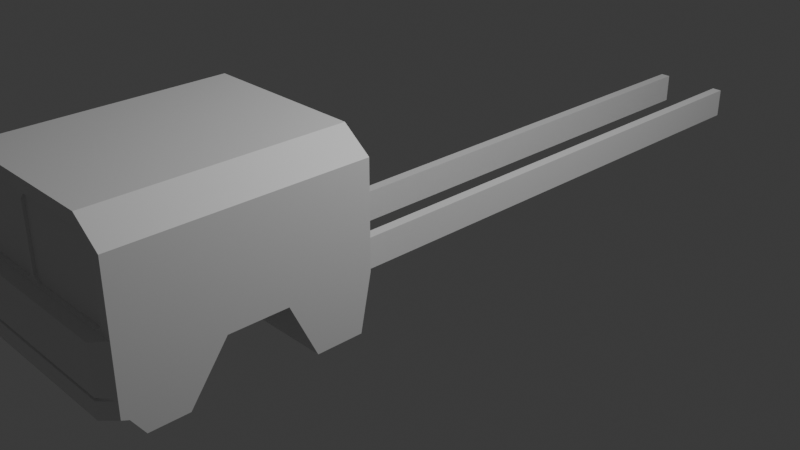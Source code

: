# Source: HX.blend  (saved by Blender 4.0.36; exported with 4.5.12 LTS)
import bpy
from mathutils import Matrix  # noqa: F401  (used for matrix-valued properties, if any)

bpy.ops.wm.read_factory_settings(use_empty=True)
scene = bpy.context.scene
scene.name = 'Scene'

# ---- collections
col_collection = bpy.data.collections.new('Collection'); scene.collection.children.link(col_collection)
col_images = bpy.data.collections.new('Images'); scene.collection.children.link(col_images)

# ---- materials (node trees are filled in below, after node groups)
mat_material = bpy.data.materials.new('Material')
mat_material.alpha_threshold = 0.0
mat_material.use_transparent_shadow = False
mat_material.roughness = 0.5
mat_material.line_color = (0.0, 0.0, 0.0, 1.0)

# ---- material node trees
mat_material.use_nodes = True; mat_material.node_tree.nodes.clear()
_N = mat_material.node_tree.nodes; _L = mat_material.node_tree.links
n0 = _N.new('ShaderNodeOutputMaterial'); n0.name = 'Material Output'; n0.location = (300, 300)
n1 = _N.new('ShaderNodeBsdfPrincipled'); n1.name = 'Principled BSDF'; n1.location = (10, 300)
n1.inputs[3].default_value = 1.45
_L.new(n1.outputs[0], n0.inputs[0])
n0.is_active_output = True

# ---- world
world_world = bpy.data.worlds.new('World'); scene.world = world_world
world_world.use_nodes = True; world_world.node_tree.nodes.clear()
_N = world_world.node_tree.nodes; _L = world_world.node_tree.links
n0 = _N.new('ShaderNodeOutputWorld'); n0.name = 'World Output'; n0.location = (300, 300)
n1 = _N.new('ShaderNodeBackground'); n1.name = 'Background'; n1.location = (10, 300)
n1.inputs[0].default_value = (0.05088, 0.05088, 0.05088, 1.0)
_L.new(n1.outputs[0], n0.inputs[0])
n0.is_active_output = True
world_world.color = (0.05088, 0.05088, 0.05088)
world_world.use_sun_shadow = False
world_world.sun_shadow_jitter_overblur = 0.0

# ---- cameras
cam_camera = bpy.data.cameras.new('Camera')
cam_camera.clip_end = 100.0
cam_camera.ortho_scale = 7.314

# ---- lights
light_light = bpy.data.lights.new('Light', 'POINT')
light_light.transmission_factor = 0.0
light_light.use_soft_falloff = False
light_light.energy = 1000.0
light_light.shadow_soft_size = 0.1
light_light.shadow_maximum_resolution = 0.006
light_light.use_absolute_resolution = True

# ---- meshes
me_cube_001 = bpy.data.meshes.new('Cube.001')
me_cube_001.from_pydata([(0.3301, -3.32, -0.1072), (0.3301, -3.32, 0.2238), (0.3301, 5.165, -0.1072), (0.3301, 5.165, 0.2238), (0.4409, -3.32, -0.1072), (0.4409, -3.32, 0.2238), (0.4409, 5.165, -0.1072), (0.4409, 5.165, 0.2238)], [], [(0, 1, 3, 2), (2, 3, 7, 6), (6, 7, 5, 4), (4, 5, 1, 0), (2, 6, 4, 0), (7, 3, 1, 5)])
_uv = me_cube_001.uv_layers.new(name='UVMap')
_uv.uv.foreach_set('vector', [0.375, 0.0, 0.625, 0.0, 0.625, 0.25, 0.375, 0.25, 0.375, 0.25, 0.625, 0.25, 0.625, 0.5, 0.375, 0.5, 0.375, 0.5, 0.625, 0.5, 0.625, 0.75, 0.375, 0.75, 0.375, 0.75, 0.625, 0.75, 0.625, 1.0, 0.375, 1.0, 0.125, 0.5, 0.375, 0.5, 0.375, 0.75, 0.125, 0.75, 0.625, 0.5, 0.875, 0.5, 0.875, 0.75, 0.625, 0.75])
me_cube_001.update()
me_cube = bpy.data.meshes.new('Cube')
me_cube.from_pydata([(-1.139, -2.888, 1.436), (-1.139, -3.864, 1.436), (-1.139, -3.792, 0.03256), (-0.845, -2.888, 1.659), (-0.845, -3.864, 1.659), (-1.139, -3.864, 0.7456), (-1.139, -2.888, 0.7456), (-1.139, -3.864, 0.2655), (-1.025, -3.987, 0.7369), (-1.025, -3.987, 0.2655), (-1.139, -3.864, 0.06333), (-1.025, -3.987, 0.0647), (-1.139, -3.864, 0.233), (-1.025, -3.987, 0.233), (-1.025, -3.955, 0.2396), (-1.025, -3.955, 0.2589), (-1.139, -3.864, 0.2589), (-1.139, -3.864, 0.2396), (0.0, -3.864, 1.478), (0.0, -3.792, 0.03256), (0.0, -3.864, 1.659), (0.0, -2.888, 1.659), (0.0, -3.864, 0.7456), (0.0, -3.987, 0.7369), (0.0, -3.987, 0.2655), (0.0, -3.864, 0.06333), (0.0, -3.987, 0.0647), (0.0, -3.987, 0.233), (0.0, -3.955, 0.2589), (0.0, -3.955, 0.2396), (-1.027, -3.864, 1.403), (-0.695, -3.864, 1.659), (-1.027, -3.864, 0.7456), (-1.027, -3.864, 0.06333), (-1.027, -3.792, 0.03256), (-0.695, -2.888, 1.659), (-0.07536, -2.888, 1.659), (-0.9799, -3.864, 1.556), (-0.9799, -2.888, 1.556), (0.0, -3.864, 1.535), (-0.8475, -3.864, 1.535), (-0.02535, -3.864, 1.478), (-0.07536, -3.864, 1.659), (-0.07746, -3.864, 1.535), (-1.139, -3.864, 0.8291), (-1.139, -2.888, 0.8291), (0.0, -3.864, 0.8291), (-1.027, -3.864, 0.8291), (-0.02535, -3.864, 0.8291), (-0.07746, -3.864, 0.7731), (-0.9805, -3.864, 0.7731), (-1.027, -3.835, 1.403), (-0.8475, -3.835, 1.535), (-0.02535, -3.835, 1.478), (-0.07746, -3.835, 1.535), (-1.027, -3.835, 0.8291), (-0.02535, -3.835, 0.8291), (-0.07746, -3.835, 0.7731), (-0.9805, -3.835, 0.7731), (-1.139, -3.273, -0.1537), (-1.139, -3.664, -0.1537), (0.0, -3.273, -0.1537), (0.0, -3.664, -0.1537), (-1.139, -3.864, 0.3885), (-1.025, -3.987, 0.3863), (-1.139, -2.888, 0.3804), (0.0, -3.987, 0.3863), (-1.139, -2.285, 1.436), (-0.845, -2.285, 1.659), (-1.139, -2.285, 0.7456), (0.0, -2.285, 1.659), (-0.695, -2.285, 1.659), (-0.07536, -2.285, 1.659), (-0.9799, -2.285, 1.556), (-1.139, -2.285, 0.8291), (-1.139, -2.285, 0.3804), (-1.139, -1.406, 1.436), (-0.845, -1.406, 1.659), (-1.139, -1.406, 0.7456), (0.0, -1.406, 1.659), (-0.695, -1.406, 1.659), (-0.07536, -1.406, 1.659), (-0.9799, -1.406, 1.556), (-1.139, -1.406, 0.8291), (-1.139, -1.406, 0.3804), (-1.139, -2.009, -0.1916), (-1.139, -1.524, -0.1916), (-0.0001754, -2.888, 0.3804), (-0.0001754, -2.285, 0.3804), (-0.0001754, -2.009, -0.1916), (-0.0001754, -1.524, -0.1916), (-0.0001754, -1.406, 0.3804)], [], [(47, 30, 1, 44), (44, 1, 0, 45), (35, 3, 4, 31), (38, 37, 4, 3), (32, 5, 8), (63, 7, 9, 64), (13, 12, 10, 11), (21, 36, 42, 20), (63, 5, 6, 65), (9, 7, 16, 15), (14, 17, 12, 13), (46, 18, 41, 48), (14, 15, 16, 17), (43, 39, 20, 42), (37, 40, 31, 4), (19, 34, 60, 62), (10, 33, 11), (2, 34, 33, 10), (1, 30, 40, 37), (41, 18, 39, 43), (0, 1, 37, 38), (32, 50, 47), (22, 46, 48), (5, 44, 45, 6), (32, 47, 44, 5), (22, 48, 49), (22, 49, 50, 32), (14, 29, 28, 15), (34, 19, 25, 33), (33, 25, 26, 11), (34, 2, 60), (40, 43, 42, 31), (49, 48, 56, 57), (36, 35, 31, 42), (22, 32, 8, 23), (66, 23, 8, 64), (27, 13, 11, 26), (24, 9, 15, 28), (29, 14, 13, 27), (48, 41, 53, 56), (50, 49, 57, 58), (40, 30, 51, 52), (47, 50, 58, 55), (41, 43, 54, 53), (30, 47, 55, 51), (43, 40, 52, 54), (51, 55, 58, 57, 56, 53, 54, 52), (65, 87, 61, 59), (59, 61, 62, 60), (24, 66, 64, 9), (5, 63, 64, 8), (10, 12, 17, 16, 7, 63, 65, 59, 60, 2), (45, 0, 67, 74), (36, 21, 70, 72), (6, 45, 74, 69), (3, 35, 71, 68), (35, 36, 72, 71), (0, 38, 73, 67), (38, 3, 68, 73), (65, 6, 69, 75), (74, 67, 76, 83), (68, 71, 80, 77), (69, 74, 83, 78), (71, 72, 81, 80), (73, 68, 77, 82), (72, 70, 79, 81), (67, 73, 82, 76), (75, 69, 78, 84), (75, 84, 86, 85), (88, 87, 65, 75), (89, 88, 75, 85), (90, 89, 85, 86), (91, 90, 86, 84), (76, 82, 77, 80, 81, 79, 91, 84, 78, 83)])
_uv = me_cube.uv_layers.new(name='UVMap')
_uv.uv.foreach_set('vector', [0.5269, 0.9892, 0.625, 0.9892, 0.625, 1.0, 0.5269, 1.0, 0.5269, 0.0, 0.625, 0.0, 0.625, 0.25, 0.5269, 0.25, 0.8642, 0.5, 0.875, 0.5, 0.875, 0.75, 0.8642, 0.75, 0.625, 0.25, 0.625, 0.0, 0.625, 0.0, 0.625, 0.25, 0.5, 0.9892, 0.5, 1.0, 0.5, 1.0, 0.4202, 0.0, 0.3928, 0.0, 0.3928, 0.0, 0.4202, 0.0, 0.3928, 0.0, 0.3928, 0.0, 0.3928, 0.0, 0.3928, 0.0, 0.75, 0.5, 0.753, 0.5, 0.753, 0.75, 0.75, 0.75, 0.4202, 0.0, 0.5, 0.0, 0.5, 0.25, 0.1281, 0.06404, 0.3928, 0.0, 0.3928, 0.0, 0.3928, 0.0, 0.3928, 0.0, 0.0, 0.0, 0.0, 0.0, 0.3928, 0.0, 0.3928, 0.0, 0.5269, 0.875, 0.625, 0.875, 0.625, 0.878, 0.5269, 0.878, 0.0, 0.0, 0.3928, 0.0, 0.3928, 0.0, 0.0, 0.0, 0.625, 0.878, 0.625, 0.875, 0.625, 0.875, 0.625, 0.878, 0.625, 1.0, 0.625, 0.9892, 0.625, 0.9892, 0.625, 1.0, 0.25, 0.75, 0.1358, 0.75, 0.125, 0.75, 0.25, 0.75, 0.3928, 1.0, 0.3928, 0.9892, 0.3928, 1.0, 0.125, 0.75, 0.1358, 0.75, 0.3928, 0.9892, 0.3928, 1.0, 0.625, 1.0, 0.625, 0.9892, 0.625, 0.9892, 0.625, 1.0, 0.625, 0.878, 0.625, 0.875, 0.625, 0.875, 0.625, 0.878, 0.625, 0.25, 0.625, 0.0, 0.625, 0.0, 0.625, 0.25, 0.5, 0.9892, 0.5269, 0.9521, 0.5269, 0.9892, 0.5, 0.875, 0.5269, 0.875, 0.5269, 0.878, 0.5, 0.0, 0.5269, 0.0, 0.5269, 0.25, 0.5, 0.25, 0.5, 0.9892, 0.5269, 0.9892, 0.5269, 1.0, 0.5, 1.0, 0.5, 0.875, 0.5269, 0.878, 0.5269, 0.915, 0.5, 0.875, 0.5269, 0.915, 0.5269, 0.9521, 0.5, 0.9892, 0.0, 0.0, 0.0, 0.0, 0.3928, 0.875, 0.3928, 1.0, 0.1358, 0.75, 0.25, 0.75, 0.3928, 0.875, 0.3928, 0.9892, 0.3928, 0.9892, 0.3928, 0.875, 0.3928, 0.875, 0.3928, 1.0, 0.1358, 0.75, 0.125, 0.75, 0.125, 0.75, 0.625, 0.9892, 0.625, 0.915, 0.625, 0.9043, 0.625, 0.9892, 0.5269, 0.915, 0.5269, 0.878, 0.5269, 0.878, 0.5269, 0.915, 0.7793, 0.5, 0.8642, 0.5, 0.8642, 0.75, 0.7793, 0.75, 0.5, 0.875, 0.5, 0.9892, 0.5, 1.0, 0.5, 0.875, 0.4202, 0.875, 0.5, 0.875, 0.5, 1.0, 0.4202, 1.0, 0.3928, 0.875, 0.3928, 1.0, 0.3928, 1.0, 0.3928, 0.875, 0.3928, 0.875, 0.3928, 1.0, 0.3928, 1.0, 0.3928, 0.875, 0.0, 0.0, 0.0, 0.0, 0.3928, 0.0, 0.3928, 0.375, 0.5269, 0.878, 0.625, 0.878, 0.625, 0.878, 0.5269, 0.878, 0.5269, 0.9521, 0.5269, 0.915, 0.5269, 0.915, 0.5269, 0.9521, 0.625, 0.9892, 0.625, 0.9892, 0.625, 0.9892, 0.625, 0.9892, 0.5269, 0.9892, 0.5269, 0.9521, 0.5269, 0.9521, 0.5269, 0.9892, 0.625, 0.878, 0.625, 0.878, 0.625, 0.878, 0.625, 0.878, 0.625, 0.9892, 0.5269, 0.9892, 0.5269, 0.9892, 0.625, 0.9892, 0.625, 0.915, 0.625, 0.9892, 0.625, 0.9892, 0.625, 0.915, 0.625, 0.9892, 0.5269, 0.9892, 0.5269, 0.9521, 0.5269, 0.915, 0.5269, 0.878, 0.625, 0.878, 0.625, 0.878, 0.625, 0.9892, 0.1281, 0.06404, 0.0, 0.0, 0.25, 0.5, 0.125, 0.5, 0.125, 0.5, 0.25, 0.5, 0.25, 0.75, 0.125, 0.75, 0.3928, 0.875, 0.4202, 0.875, 0.4202, 1.0, 0.3928, 1.0, 0.5, 0.0, 0.4202, 0.0, 0.4202, 0.0, 0.5, 0.0, 0.3928, 1.0, 0.3928, 0.0, 0.0, 0.0, 0.3928, 0.0, 0.3928, 0.0, 0.4202, 0.0, 0.1281, 0.06404, 0.125, 0.5, 0.125, 0.75, 0.125, 0.75, 0.5269, 0.25, 0.625, 0.25, 0.625, 0.25, 0.5269, 0.25, 0.753, 0.5, 0.75, 0.5, 0.75, 0.5, 0.753, 0.5, 0.5, 0.25, 0.5269, 0.25, 0.5269, 0.25, 0.5, 0.25, 0.875, 0.5, 0.8642, 0.5, 0.8642, 0.5, 0.875, 0.5, 0.8642, 0.5, 0.7793, 0.5, 0.7793, 0.5, 0.8642, 0.5, 0.625, 0.25, 0.625, 0.25, 0.625, 0.25, 0.625, 0.25, 0.625, 0.25, 0.625, 0.25, 0.625, 0.25, 0.625, 0.25, 0.1281, 0.06404, 0.5, 0.25, 0.5, 0.25, 0.1281, 0.06404, 0.5269, 0.25, 0.625, 0.25, 0.625, 0.25, 0.5269, 0.25, 0.875, 0.5, 0.8642, 0.5, 0.8642, 0.5, 0.875, 0.5, 0.5, 0.25, 0.5269, 0.25, 0.5269, 0.25, 0.5, 0.25, 0.8642, 0.5, 0.7793, 0.5, 0.7793, 0.5, 0.8642, 0.5, 0.625, 0.25, 0.625, 0.25, 0.625, 0.25, 0.625, 0.25, 0.753, 0.5, 0.75, 0.5, 0.75, 0.5, 0.753, 0.5, 0.625, 0.25, 0.625, 0.25, 0.625, 0.25, 0.625, 0.25, 0.1281, 0.06404, 0.5, 0.25, 0.5, 0.25, 0.1281, 0.06404, 0.1281, 0.06404, 0.1281, 0.06404, 0.1281, 0.06404, 0.1281, 0.06404, 0.0, 0.0, 0.0, 0.0, 0.1281, 0.06404, 0.1281, 0.06404, 0.0, 0.0, 0.0, 0.0, 0.1281, 0.06404, 0.1281, 0.06404, 0.0, 0.0, 0.0, 0.0, 0.1281, 0.06404, 0.1281, 0.06404, 0.0, 0.0, 0.0, 0.0, 0.1281, 0.06404, 0.1281, 0.06404, 0.625, 0.25, 0.625, 0.25, 0.875, 0.5, 0.8642, 0.5, 0.753, 0.5, 0.75, 0.5, 0.0, 0.0, 0.1281, 0.06404, 0.5, 0.25, 0.5269, 0.25])
me_cube.materials.append(mat_material)
me_cube.use_mirror_vertex_groups = False
me_cube.update()

# ---- objects
ob_cube_001 = bpy.data.objects.new('Cube.001', me_cube_001)
ob_cube = bpy.data.objects.new('Cube', me_cube)
ob_light = bpy.data.objects.new('Light', light_light)
ob_camera = bpy.data.objects.new('Camera', cam_camera)
ob_ref1 = bpy.data.objects.new('Ref1', None)
ob_ref1_002 = bpy.data.objects.new('Ref1.002', None)
ob_ref1_003 = bpy.data.objects.new('Ref1.003', None)
ob_ref1_001 = bpy.data.objects.new('Ref1.001', None)

# ---- transforms, parenting, visibility, modifiers, constraints
ob_cube_001.location = (0.0, 0.0, 0.0)
_m = ob_cube_001.modifiers.new('Mirror', 'MIRROR')
ob_cube.location = (0.0, 0.0, 0.0)
ob_cube.scale = (-1.0, 1.0, 1.0)
ob_cube.lock_rotations_4d = False
ob_cube.empty_display_type = 'ARROWS'
ob_cube.lineart.crease_threshold = 0.0
_m = ob_cube.modifiers.new('Mirror', 'MIRROR')
ob_light.location = (4.076, 1.005, 5.904)
ob_light.rotation_euler = (0.6503, 0.05522, 1.866)
ob_light.lock_rotations_4d = False
ob_light.empty_display_type = 'ARROWS'
ob_light.color = (0.0, 0.0, 0.0, 0.0)
ob_light.lineart.crease_threshold = 0.0
ob_camera.location = (7.359, -6.926, 4.958)
ob_camera.rotation_euler = (1.109, 0.0, 0.8149)
ob_camera.lock_rotations_4d = False
ob_camera.empty_display_type = 'ARROWS'
ob_camera.color = (0.0, 0.0, 0.0, 0.0)
ob_camera.display_type = 'WIRE'
ob_camera.lineart.crease_threshold = 0.0
ob_ref1.location = (-16.1, 2.281, -2.401)
ob_ref1.rotation_euler = (1.571, -0.0, 1.571)
ob_ref1.scale = (-2.462, 2.462, 2.462)
ob_ref1.empty_display_type = 'IMAGE'
ob_ref1.empty_display_size = 5.0
ob_ref1_002.location = (0.06629, 2.281, -7.719)
ob_ref1_002.rotation_euler = (0.0, 4.371e-08, 4.712)
ob_ref1_002.scale = (2.462, 2.462, 2.462)
ob_ref1_002.empty_display_type = 'IMAGE'
ob_ref1_002.empty_display_size = 5.0
ob_ref1_003.location = (4.949, 9.494, 3.301)
ob_ref1_003.rotation_euler = (1.571, -0.0, 0.0)
ob_ref1_003.scale = (2.462, 2.462, 2.462)
ob_ref1_003.empty_display_type = 'IMAGE'
ob_ref1_003.empty_display_size = 5.0
ob_ref1_001.location = (-16.09, -0.7061, 3.359)
ob_ref1_001.rotation_euler = (1.571, -0.0, 1.571)
ob_ref1_001.scale = (2.462, 2.462, 2.462)
ob_ref1_001.empty_display_type = 'IMAGE'
ob_ref1_001.empty_display_size = 5.0

# ---- collection membership
scene.collection.objects.link(ob_cube_001)
col_collection.objects.link(ob_cube)
col_collection.objects.link(ob_light)
col_collection.objects.link(ob_camera)
col_images.objects.link(ob_ref1)
col_images.objects.link(ob_ref1_002)
col_images.objects.link(ob_ref1_003)
col_images.objects.link(ob_ref1_001)

# ---- scene / render settings (as saved in the file)
scene.camera = ob_camera
scene.frame_start = 1; scene.frame_end = 250; scene.frame_set(1)
scene.render.engine = 'BLENDER_EEVEE_NEXT'
scene.cycles.sampling_pattern = 'TABULATED_SOBOL'
bpy.context.view_layer.update()
